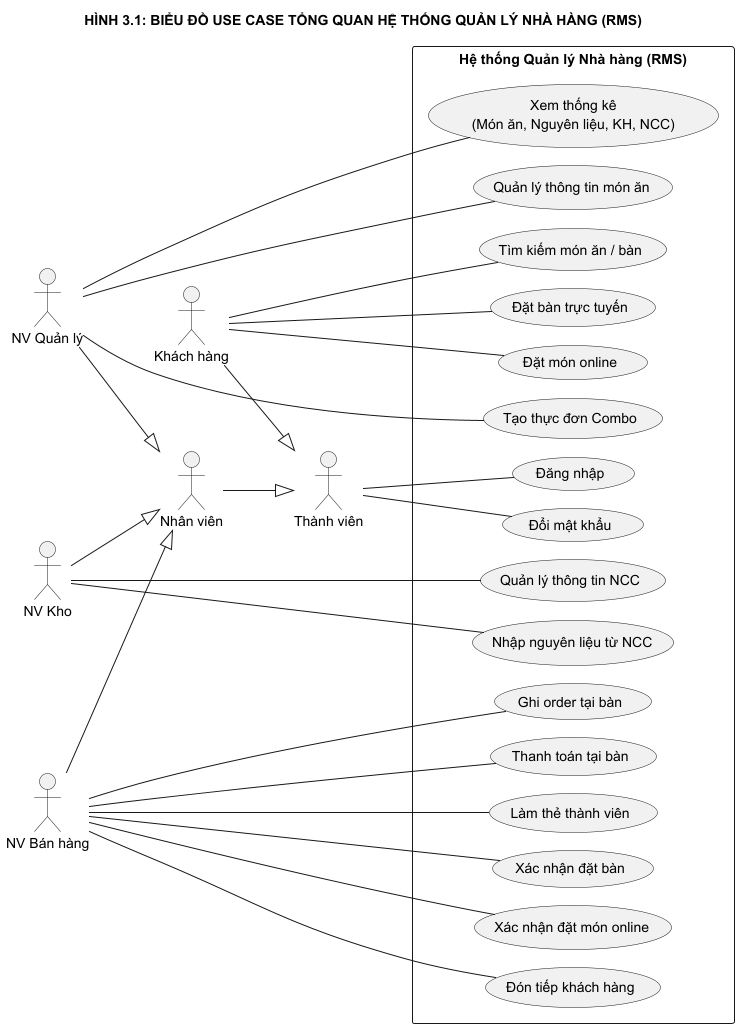

The diagram above was rendered by PlantUML. Its source (embedded in the PNG):
@startuml Spec_01_UseCase_TongQuan
left to right direction
skinparam packageStyle rectangle
skinparam monochrome true
skinparam shadowing false
skinparam nodesep 18
skinparam ranksep 65

title HÌNH 3.1: BIỂU ĐỒ USE CASE TỔNG QUAN HỆ THỐNG QUẢN LÝ NHÀ HÀNG (RMS)

actor "Thành viên" as Member
actor "Nhân viên" as Staff
actor "NV Quản lý" as Manager
actor "NV Kho" as Warehouse
actor "NV Bán hàng" as Sale
actor "Khách hàng" as Customer

Staff --|> Member
Customer --|> Member
Manager --|> Staff
Warehouse --|> Staff
Sale --|> Staff

rectangle "Hệ thống Quản lý Nhà hàng (RMS)" {
    usecase "Xem thống kê\n(Món ăn, Nguyên liệu, KH, NCC)" as UC_ViewStats
    usecase "Quản lý thông tin món ăn" as UC_ManageDish
    usecase "Tạo thực đơn Combo" as UC_MakeCombo

    usecase "Quản lý thông tin NCC" as UC_ManageSup
    usecase "Nhập nguyên liệu từ NCC" as UC_ImportMat

    usecase "Đăng nhập" as UC_Login
    usecase "Đổi mật khẩu" as UC_ChangePwd

    usecase "Đón tiếp khách hàng" as UC_ReceiveCust
    usecase "Ghi order tại bàn" as UC_TakeOrder
    usecase "Thanh toán tại bàn" as UC_PayAtTable
    usecase "Làm thẻ thành viên" as UC_MakeCard
    usecase "Xác nhận đặt bàn" as UC_ConfirmRes
    usecase "Xác nhận đặt món online" as UC_ConfirmOrd

    usecase "Tìm kiếm món ăn / bàn" as UC_Search
    usecase "Đặt bàn trực tuyến" as UC_BookTable
    usecase "Đặt món online" as UC_OrderOnline
}

Member -- UC_Login
Member -- UC_ChangePwd

Manager -- UC_ViewStats
Manager -- UC_ManageDish
Manager -- UC_MakeCombo

Warehouse -- UC_ManageSup
Warehouse -- UC_ImportMat

Sale -- UC_ReceiveCust
Sale -- UC_TakeOrder
Sale -- UC_PayAtTable
Sale -- UC_MakeCard
Sale -- UC_ConfirmRes
Sale -- UC_ConfirmOrd

Customer -- UC_Search
Customer -- UC_BookTable
Customer -- UC_OrderOnline

@enduml